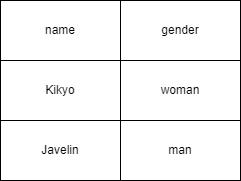

The diagram above was exported from draw.io. Its source (the exported page's mxGraphModel, read from the mxfile embedded in the PNG):
<mxGraphModel dx="1136" dy="787" grid="1" gridSize="10" guides="1" tooltips="1" connect="1" arrows="1" fold="1" page="1" pageScale="1" pageWidth="827" pageHeight="1169" math="0" shadow="0">
  <root>
    <mxCell id="0" />
    <mxCell id="1" parent="0" />
    <mxCell id="28" value="name" style="rounded=0;whiteSpace=wrap;html=1;" vertex="1" parent="1">
      <mxGeometry x="190" y="260" width="120" height="60" as="geometry" />
    </mxCell>
    <mxCell id="29" value="Kikyo" style="rounded=0;whiteSpace=wrap;html=1;" vertex="1" parent="1">
      <mxGeometry x="190" y="320" width="120" height="60" as="geometry" />
    </mxCell>
    <mxCell id="30" value="Javelin" style="rounded=0;whiteSpace=wrap;html=1;" vertex="1" parent="1">
      <mxGeometry x="190" y="380" width="120" height="60" as="geometry" />
    </mxCell>
    <mxCell id="31" value="gender" style="rounded=0;whiteSpace=wrap;html=1;" vertex="1" parent="1">
      <mxGeometry x="310" y="260" width="120" height="60" as="geometry" />
    </mxCell>
    <mxCell id="32" value="woman" style="rounded=0;whiteSpace=wrap;html=1;" vertex="1" parent="1">
      <mxGeometry x="310" y="320" width="120" height="60" as="geometry" />
    </mxCell>
    <mxCell id="33" value="man" style="rounded=0;whiteSpace=wrap;html=1;" vertex="1" parent="1">
      <mxGeometry x="310" y="380" width="120" height="60" as="geometry" />
    </mxCell>
  </root>
</mxGraphModel>